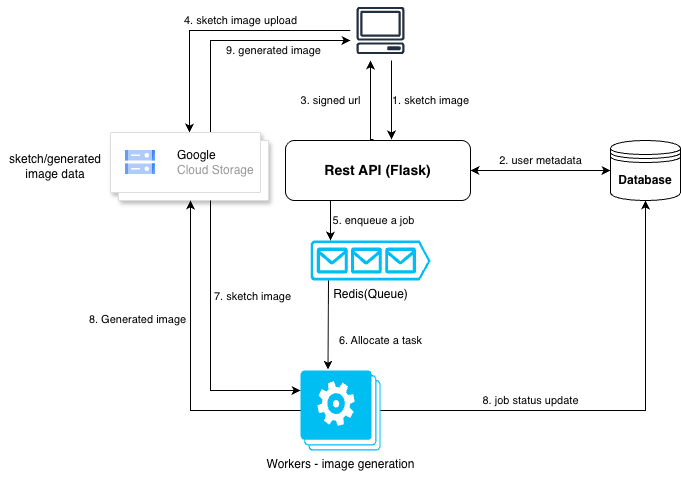

The diagram above was exported from draw.io. Its source (the exported page's mxGraphModel, read from the mxfile embedded in the PNG):
<mxGraphModel dx="1505" dy="669" grid="1" gridSize="10" guides="1" tooltips="1" connect="1" arrows="1" fold="1" page="1" pageScale="1" pageWidth="850" pageHeight="1100" math="0" shadow="0">
  <root>
    <mxCell id="0" />
    <mxCell id="1" parent="0" />
    <mxCell id="bUyllhYGCR41gKeQnQPQ-9" edge="1" parent="1" source="bUyllhYGCR41gKeQnQPQ-3" style="edgeStyle=orthogonalEdgeStyle;rounded=0;orthogonalLoop=1;jettySize=auto;html=1;exitX=1;exitY=0.5;exitDx=0;exitDy=0;entryX=0;entryY=0.5;entryDx=0;entryDy=0;" target="bUyllhYGCR41gKeQnQPQ-8">
      <mxGeometry relative="1" as="geometry" />
    </mxCell>
    <mxCell id="bUyllhYGCR41gKeQnQPQ-3" parent="1" style="rounded=1;whiteSpace=wrap;html=1;spacingTop=-14;" value="&lt;h3 style=&quot;margin-bottom: 0px; margin-top: 14.04px;&quot;&gt;Rest API (Flask)&lt;/h3&gt;" vertex="1">
      <mxGeometry height="60" width="185" x="175" y="150" as="geometry" />
    </mxCell>
    <mxCell id="bUyllhYGCR41gKeQnQPQ-12" edge="1" parent="1" source="bUyllhYGCR41gKeQnQPQ-8" style="edgeStyle=orthogonalEdgeStyle;rounded=0;orthogonalLoop=1;jettySize=auto;html=1;" target="bUyllhYGCR41gKeQnQPQ-3" value="2. user&amp;nbsp;&lt;span style=&quot;background-color: light-dark(#ffffff, var(--ge-dark-color, #121212)); color: light-dark(rgb(0, 0, 0), rgb(255, 255, 255));&quot;&gt;metadata&lt;/span&gt;">
      <mxGeometry relative="1" y="-10" as="geometry">
        <mxPoint as="offset" />
      </mxGeometry>
    </mxCell>
    <mxCell id="bUyllhYGCR41gKeQnQPQ-8" parent="1" style="shape=datastore;whiteSpace=wrap;html=1;" value="&lt;b&gt;Database&lt;/b&gt;" vertex="1">
      <mxGeometry height="60" width="70" x="500" y="150" as="geometry" />
    </mxCell>
    <mxCell id="bUyllhYGCR41gKeQnQPQ-14" edge="1" parent="1" style="edgeStyle=orthogonalEdgeStyle;rounded=0;orthogonalLoop=1;jettySize=auto;html=1;exitX=0.445;exitY=-0.017;exitDx=0;exitDy=0;exitPerimeter=0;" value="3. signed url">
      <mxGeometry relative="1" x="0.0232" y="40" as="geometry">
        <mxPoint as="offset" />
        <Array as="points">
          <mxPoint x="260" y="149" />
        </Array>
        <mxPoint x="262.9000000000001" y="148.98000000000002" as="sourcePoint" />
        <mxPoint x="260" y="70" as="targetPoint" />
      </mxGeometry>
    </mxCell>
    <mxCell id="bUyllhYGCR41gKeQnQPQ-18" edge="1" parent="1" source="bUyllhYGCR41gKeQnQPQ-15" style="edgeStyle=orthogonalEdgeStyle;rounded=0;orthogonalLoop=1;jettySize=auto;html=1;entryX=0.5;entryY=0;entryDx=0;entryDy=0;" target="bUyllhYGCR41gKeQnQPQ-16" value="4. sketch image upload">
      <mxGeometry relative="1" x="-0.1635" y="-10" as="geometry">
        <mxPoint as="offset" />
      </mxGeometry>
    </mxCell>
    <mxCell id="bUyllhYGCR41gKeQnQPQ-15" parent="1" style="sketch=0;outlineConnect=0;fontColor=#232F3E;gradientColor=none;strokeColor=#232F3E;fillColor=#ffffff;dashed=0;verticalLabelPosition=bottom;verticalAlign=top;align=left;html=1;fontSize=12;fontStyle=0;aspect=fixed;shape=mxgraph.aws4.resourceIcon;resIcon=mxgraph.aws4.client;" value="" vertex="1">
      <mxGeometry height="60" width="60" x="240" y="10" as="geometry" />
    </mxCell>
    <mxCell id="bUyllhYGCR41gKeQnQPQ-19" edge="1" parent="1" source="bUyllhYGCR41gKeQnQPQ-16" style="edgeStyle=orthogonalEdgeStyle;rounded=0;orthogonalLoop=1;jettySize=auto;html=1;" target="bUyllhYGCR41gKeQnQPQ-15" value="9. generated image">
      <mxGeometry relative="1" x="0.3388" y="-10" as="geometry">
        <mxPoint as="offset" />
        <Array as="points">
          <mxPoint x="100" y="50" />
        </Array>
      </mxGeometry>
    </mxCell>
    <mxCell id="bUyllhYGCR41gKeQnQPQ-16" parent="1" style="shape=mxgraph.gcp2.doubleRect;fillColor=#ffffff;strokeColor=#dddddd;shadow=1;strokeWidth=1;rounded=1;absoluteArcSize=1;arcSize=2;" value="" vertex="1">
      <mxGeometry height="68" width="158" y="142" as="geometry" />
    </mxCell>
    <mxCell id="bUyllhYGCR41gKeQnQPQ-17" parent="bUyllhYGCR41gKeQnQPQ-16" style="editableCssRules=.*;html=1;fontColor=#999999;shape=image;verticalLabelPosition=middle;verticalAlign=middle;labelPosition=right;align=left;spacingLeft=20;part=1;points=[];imageAspect=0;image=data:image/svg+xml,(base64 omitted: 1124 chars);" value="&lt;font color=&quot;#000000&quot;&gt;Google&lt;/font&gt;&lt;br&gt;Cloud Storage" vertex="1">
      <mxGeometry height="24" relative="1" width="30" as="geometry">
        <mxPoint x="15" y="18" as="offset" />
      </mxGeometry>
    </mxCell>
    <mxCell id="bUyllhYGCR41gKeQnQPQ-33" edge="1" parent="1" source="bUyllhYGCR41gKeQnQPQ-23" style="edgeStyle=orthogonalEdgeStyle;rounded=0;orthogonalLoop=1;jettySize=auto;html=1;exitX=1;exitY=0.5;exitDx=0;exitDy=0;exitPerimeter=0;entryX=0.5;entryY=1;entryDx=0;entryDy=0;" target="bUyllhYGCR41gKeQnQPQ-8" value="8. job status update">
      <mxGeometry relative="1" x="-0.3684" y="10" as="geometry">
        <mxPoint as="offset" />
      </mxGeometry>
    </mxCell>
    <mxCell id="bUyllhYGCR41gKeQnQPQ-23" parent="1" style="verticalLabelPosition=bottom;html=1;verticalAlign=top;align=center;strokeColor=none;fillColor=#00BEF2;shape=mxgraph.azure.worker_roles;" value="Workers - image generation&lt;div&gt;&lt;div&gt;&lt;br&gt;&lt;/div&gt;&lt;/div&gt;" vertex="1">
      <mxGeometry height="80" width="80" x="190" y="380" as="geometry" />
    </mxCell>
    <mxCell id="bUyllhYGCR41gKeQnQPQ-24" edge="1" parent="1" source="bUyllhYGCR41gKeQnQPQ-15" style="edgeStyle=orthogonalEdgeStyle;rounded=0;orthogonalLoop=1;jettySize=auto;html=1;entryX=0.573;entryY=-0.017;entryDx=0;entryDy=0;entryPerimeter=0;" target="bUyllhYGCR41gKeQnQPQ-3" value="1. sketch image">
      <mxGeometry relative="1" x="0.013" y="39" as="geometry">
        <mxPoint as="offset" />
        <Array as="points">
          <mxPoint x="281" y="90" />
          <mxPoint x="281" y="90" />
        </Array>
      </mxGeometry>
    </mxCell>
    <mxCell id="bUyllhYGCR41gKeQnQPQ-25" parent="1" style="text;html=1;whiteSpace=wrap;strokeColor=none;fillColor=none;align=center;verticalAlign=middle;rounded=0;" value="sketch/generated image data" vertex="1">
      <mxGeometry height="30" width="110" x="-110" y="161" as="geometry" />
    </mxCell>
    <mxCell id="bUyllhYGCR41gKeQnQPQ-26" parent="1" style="verticalLabelPosition=bottom;html=1;verticalAlign=top;align=center;strokeColor=none;fillColor=#00BEF2;shape=mxgraph.azure.queue_generic;pointerEvents=1;" value="Redis(Queue)" vertex="1">
      <mxGeometry height="40" width="120" x="200" y="250" as="geometry" />
    </mxCell>
    <mxCell id="bUyllhYGCR41gKeQnQPQ-28" edge="1" parent="1" style="edgeStyle=orthogonalEdgeStyle;rounded=0;orthogonalLoop=1;jettySize=auto;html=1;" value="5. enqueue a job">
      <mxGeometry relative="1" x="-0.0013" y="43" as="geometry">
        <mxPoint as="offset" />
        <Array as="points">
          <mxPoint x="220" y="212" />
          <mxPoint x="220" y="251" />
        </Array>
        <mxPoint x="220" y="210" as="sourcePoint" />
        <mxPoint x="220" y="250" as="targetPoint" />
      </mxGeometry>
    </mxCell>
    <mxCell id="bUyllhYGCR41gKeQnQPQ-29" edge="1" parent="1" style="edgeStyle=orthogonalEdgeStyle;rounded=0;orthogonalLoop=1;jettySize=auto;html=1;entryX=0.344;entryY=-0.011;entryDx=0;entryDy=0;entryPerimeter=0;" target="bUyllhYGCR41gKeQnQPQ-23" value="6. Allocate a task">
      <mxGeometry relative="1" x="0.3402" y="52" as="geometry">
        <mxPoint as="offset" />
        <Array as="points">
          <mxPoint x="218" y="290" />
        </Array>
        <mxPoint x="218" y="290" as="sourcePoint" />
      </mxGeometry>
    </mxCell>
    <mxCell id="bUyllhYGCR41gKeQnQPQ-30" edge="1" parent="1" source="bUyllhYGCR41gKeQnQPQ-23" style="edgeStyle=orthogonalEdgeStyle;rounded=0;orthogonalLoop=1;jettySize=auto;html=1;" value="8. Generated image">
      <mxGeometry relative="1" x="0.2557" y="53" as="geometry">
        <mxPoint as="offset" />
        <Array as="points">
          <mxPoint x="80" y="420" />
          <mxPoint x="80" y="210" />
        </Array>
        <mxPoint x="80" y="210" as="targetPoint" />
      </mxGeometry>
    </mxCell>
    <mxCell id="bUyllhYGCR41gKeQnQPQ-31" edge="1" parent="1" style="edgeStyle=orthogonalEdgeStyle;rounded=0;orthogonalLoop=1;jettySize=auto;html=1;entryX=0;entryY=0.25;entryDx=0;entryDy=0;entryPerimeter=0;" target="bUyllhYGCR41gKeQnQPQ-23" value="7. sketch image">
      <mxGeometry relative="1" x="-0.3117" y="42" as="geometry">
        <mxPoint as="offset" />
        <Array as="points">
          <mxPoint x="100" y="210" />
          <mxPoint x="100" y="400" />
        </Array>
        <mxPoint x="100" y="210" as="sourcePoint" />
      </mxGeometry>
    </mxCell>
  </root>
</mxGraphModel>